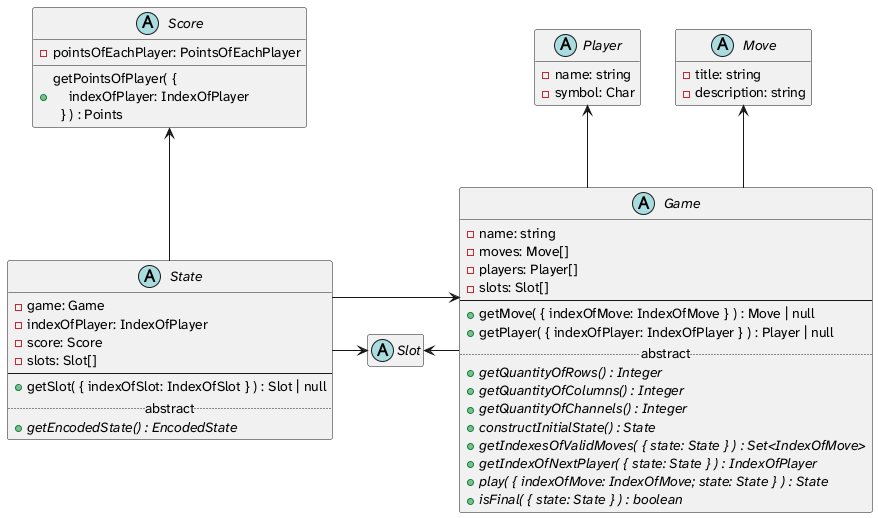

The diagram above was rendered by PlantUML. Its source (embedded in the PNG):
@startuml simplified_class_diagram_of_package_game

skinparam linetype ortho
skinparam packageStyle rectangle
skinparam defaultFontName "Atkinson Hyperlegible Next"

hide empty members

!function $type($name)
!return "struct " + $name + " << (T,lavender) >>"
!endfunction

abstract class Slot {
  ' + {static} getSlot( {\n    indexOfSlot: IndexOfSlot;\n    slots: Slot[]\n  } ) : Slot | null
}

abstract class Score {
  - pointsOfEachPlayer: PointsOfEachPlayer

  ' + getPointsOfEachPlayer(): this.pointsOfEachPlayer
  + getPointsOfPlayer( {\n    indexOfPlayer: IndexOfPlayer\n  } ) : Points
  ' # getQuantityOfPlayers() : Integer
}

abstract class Move {
  - title: string
  - description: string

  ' + getTitle(): this.title
  ' + getDescription(): this.description
}

abstract class Player {
  - name: string
  - symbol: Char

  ' + getName(): this.name
  ' + getSymbol(): this.symbol
}

abstract class Game {
  - name: string
  - moves: Move[]
  - players: Player[]
  - slots: Slot[]
  --
  + getMove( { indexOfMove: IndexOfMove } ) : Move | null
  + getPlayer( { indexOfPlayer: IndexOfPlayer } ) : Player | null
  .. abstract ..
  + {abstract} getQuantityOfRows() : Integer
  + {abstract} getQuantityOfColumns() : Integer
  + {abstract} getQuantityOfChannels() : Integer
  + {abstract} constructInitialState() : State
  + {abstract} getIndexesOfValidMoves( { state: State } ) : Set<IndexOfMove>
  + {abstract} getIndexOfNextPlayer( { state: State } ) : IndexOfPlayer
  + {abstract} play( { indexOfMove: IndexOfMove; state: State } ) : State
  + {abstract} isFinal( { state: State } ) : boolean
}
Game -up-> Move
Game -up-> Player
Game -left-> Slot

abstract class State {
  - game: Game
  - indexOfPlayer: IndexOfPlayer
  - score: Score
  - slots: Slot[]
  --
  + getSlot( { indexOfSlot: IndexOfSlot } ) : Slot | null
  .. abstract ..
  + {abstract} getEncodedState() : EncodedState
}
State -right-> Slot
State -up-> Score
State -right-> Game

@enduml